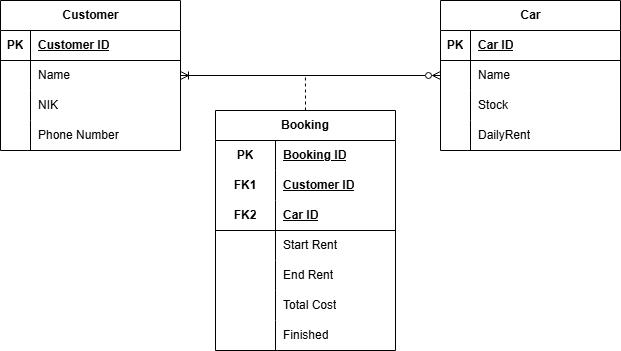

The diagram above was exported from draw.io. Its source (the exported page's mxGraphModel, read from the mxfile embedded in the PNG):
<mxGraphModel dx="951" dy="574" grid="1" gridSize="10" guides="1" tooltips="1" connect="1" arrows="1" fold="1" page="1" pageScale="1" pageWidth="850" pageHeight="1100" math="0" shadow="0">
  <root>
    <mxCell id="0" />
    <mxCell id="1" parent="0" />
    <mxCell id="2" parent="1" style="shape=table;startSize=30;container=1;collapsible=1;childLayout=tableLayout;fixedRows=1;rowLines=0;fontStyle=1;align=center;resizeLast=1;html=1;shadow=0;" value="Car" vertex="1">
      <mxGeometry height="150" width="180" x="555" y="430" as="geometry" />
    </mxCell>
    <mxCell id="3" parent="2" style="shape=tableRow;horizontal=0;startSize=0;swimlaneHead=0;swimlaneBody=0;fillColor=none;collapsible=0;dropTarget=0;points=[[0,0.5],[1,0.5]];portConstraint=eastwest;top=0;left=0;right=0;bottom=1;shadow=0;" value="" vertex="1">
      <mxGeometry height="30" width="180" y="30" as="geometry" />
    </mxCell>
    <mxCell id="4" parent="3" style="shape=partialRectangle;connectable=0;fillColor=none;top=0;left=0;bottom=0;right=0;fontStyle=1;overflow=hidden;whiteSpace=wrap;html=1;shadow=0;" value="PK" vertex="1">
      <mxGeometry height="30" width="30" as="geometry">
        <mxRectangle height="30" width="30" as="alternateBounds" />
      </mxGeometry>
    </mxCell>
    <mxCell id="5" parent="3" style="shape=partialRectangle;connectable=0;fillColor=none;top=0;left=0;bottom=0;right=0;align=left;spacingLeft=6;fontStyle=5;overflow=hidden;whiteSpace=wrap;html=1;shadow=0;" value="Car ID" vertex="1">
      <mxGeometry height="30" width="150" x="30" as="geometry">
        <mxRectangle height="30" width="150" as="alternateBounds" />
      </mxGeometry>
    </mxCell>
    <mxCell id="6" parent="2" style="shape=tableRow;horizontal=0;startSize=0;swimlaneHead=0;swimlaneBody=0;fillColor=none;collapsible=0;dropTarget=0;points=[[0,0.5],[1,0.5]];portConstraint=eastwest;top=0;left=0;right=0;bottom=0;shadow=0;" value="" vertex="1">
      <mxGeometry height="30" width="180" y="60" as="geometry" />
    </mxCell>
    <mxCell id="7" parent="6" style="shape=partialRectangle;connectable=0;fillColor=none;top=0;left=0;bottom=0;right=0;editable=1;overflow=hidden;whiteSpace=wrap;html=1;shadow=0;" value="" vertex="1">
      <mxGeometry height="30" width="30" as="geometry">
        <mxRectangle height="30" width="30" as="alternateBounds" />
      </mxGeometry>
    </mxCell>
    <mxCell id="8" parent="6" style="shape=partialRectangle;connectable=0;fillColor=none;top=0;left=0;bottom=0;right=0;align=left;spacingLeft=6;overflow=hidden;whiteSpace=wrap;html=1;shadow=0;" value="Name" vertex="1">
      <mxGeometry height="30" width="150" x="30" as="geometry">
        <mxRectangle height="30" width="150" as="alternateBounds" />
      </mxGeometry>
    </mxCell>
    <mxCell id="9" parent="2" style="shape=tableRow;horizontal=0;startSize=0;swimlaneHead=0;swimlaneBody=0;fillColor=none;collapsible=0;dropTarget=0;points=[[0,0.5],[1,0.5]];portConstraint=eastwest;top=0;left=0;right=0;bottom=0;shadow=0;" value="" vertex="1">
      <mxGeometry height="30" width="180" y="90" as="geometry" />
    </mxCell>
    <mxCell id="10" parent="9" style="shape=partialRectangle;connectable=0;fillColor=none;top=0;left=0;bottom=0;right=0;editable=1;overflow=hidden;whiteSpace=wrap;html=1;shadow=0;" value="" vertex="1">
      <mxGeometry height="30" width="30" as="geometry">
        <mxRectangle height="30" width="30" as="alternateBounds" />
      </mxGeometry>
    </mxCell>
    <mxCell id="11" parent="9" style="shape=partialRectangle;connectable=0;fillColor=none;top=0;left=0;bottom=0;right=0;align=left;spacingLeft=6;overflow=hidden;whiteSpace=wrap;html=1;shadow=0;" value="Stock" vertex="1">
      <mxGeometry height="30" width="150" x="30" as="geometry">
        <mxRectangle height="30" width="150" as="alternateBounds" />
      </mxGeometry>
    </mxCell>
    <mxCell id="12" parent="2" style="shape=tableRow;horizontal=0;startSize=0;swimlaneHead=0;swimlaneBody=0;fillColor=none;collapsible=0;dropTarget=0;points=[[0,0.5],[1,0.5]];portConstraint=eastwest;top=0;left=0;right=0;bottom=0;shadow=0;" value="" vertex="1">
      <mxGeometry height="30" width="180" y="120" as="geometry" />
    </mxCell>
    <mxCell id="13" parent="12" style="shape=partialRectangle;connectable=0;fillColor=none;top=0;left=0;bottom=0;right=0;editable=1;overflow=hidden;whiteSpace=wrap;html=1;shadow=0;" value="" vertex="1">
      <mxGeometry height="30" width="30" as="geometry">
        <mxRectangle height="30" width="30" as="alternateBounds" />
      </mxGeometry>
    </mxCell>
    <mxCell id="14" parent="12" style="shape=partialRectangle;connectable=0;fillColor=none;top=0;left=0;bottom=0;right=0;align=left;spacingLeft=6;overflow=hidden;whiteSpace=wrap;html=1;shadow=0;" value="DailyRent" vertex="1">
      <mxGeometry height="30" width="150" x="30" as="geometry">
        <mxRectangle height="30" width="150" as="alternateBounds" />
      </mxGeometry>
    </mxCell>
    <mxCell id="15" edge="1" parent="1" source="16" style="edgeStyle=none;rounded=0;orthogonalLoop=1;jettySize=auto;html=1;endArrow=ERzeroToMany;endFill=0;startArrow=ERoneToMany;startFill=0;shadow=0;" target="2">
      <mxGeometry relative="1" as="geometry" />
    </mxCell>
    <mxCell id="16" parent="1" style="shape=table;startSize=30;container=1;collapsible=1;childLayout=tableLayout;fixedRows=1;rowLines=0;fontStyle=1;align=center;resizeLast=1;html=1;shadow=0;" value="Customer" vertex="1">
      <mxGeometry height="150" width="180" x="115" y="430" as="geometry">
        <mxRectangle height="30" width="90" x="115" y="430" as="alternateBounds" />
      </mxGeometry>
    </mxCell>
    <mxCell id="17" parent="16" style="shape=tableRow;horizontal=0;startSize=0;swimlaneHead=0;swimlaneBody=0;fillColor=none;collapsible=0;dropTarget=0;points=[[0,0.5],[1,0.5]];portConstraint=eastwest;top=0;left=0;right=0;bottom=1;shadow=0;" value="" vertex="1">
      <mxGeometry height="30" width="180" y="30" as="geometry" />
    </mxCell>
    <mxCell id="18" parent="17" style="shape=partialRectangle;connectable=0;fillColor=none;top=0;left=0;bottom=0;right=0;fontStyle=1;overflow=hidden;whiteSpace=wrap;html=1;shadow=0;" value="PK" vertex="1">
      <mxGeometry height="30" width="30" as="geometry">
        <mxRectangle height="30" width="30" as="alternateBounds" />
      </mxGeometry>
    </mxCell>
    <mxCell id="19" parent="17" style="shape=partialRectangle;connectable=0;fillColor=none;top=0;left=0;bottom=0;right=0;align=left;spacingLeft=6;fontStyle=5;overflow=hidden;whiteSpace=wrap;html=1;shadow=0;" value="Customer ID" vertex="1">
      <mxGeometry height="30" width="150" x="30" as="geometry">
        <mxRectangle height="30" width="150" as="alternateBounds" />
      </mxGeometry>
    </mxCell>
    <mxCell id="20" parent="16" style="shape=tableRow;horizontal=0;startSize=0;swimlaneHead=0;swimlaneBody=0;fillColor=none;collapsible=0;dropTarget=0;points=[[0,0.5],[1,0.5]];portConstraint=eastwest;top=0;left=0;right=0;bottom=0;shadow=0;" value="" vertex="1">
      <mxGeometry height="30" width="180" y="60" as="geometry" />
    </mxCell>
    <mxCell id="21" parent="20" style="shape=partialRectangle;connectable=0;fillColor=none;top=0;left=0;bottom=0;right=0;editable=1;overflow=hidden;whiteSpace=wrap;html=1;shadow=0;" value="" vertex="1">
      <mxGeometry height="30" width="30" as="geometry">
        <mxRectangle height="30" width="30" as="alternateBounds" />
      </mxGeometry>
    </mxCell>
    <mxCell id="22" parent="20" style="shape=partialRectangle;connectable=0;fillColor=none;top=0;left=0;bottom=0;right=0;align=left;spacingLeft=6;overflow=hidden;whiteSpace=wrap;html=1;shadow=0;" value="Name" vertex="1">
      <mxGeometry height="30" width="150" x="30" as="geometry">
        <mxRectangle height="30" width="150" as="alternateBounds" />
      </mxGeometry>
    </mxCell>
    <mxCell id="23" parent="16" style="shape=tableRow;horizontal=0;startSize=0;swimlaneHead=0;swimlaneBody=0;fillColor=none;collapsible=0;dropTarget=0;points=[[0,0.5],[1,0.5]];portConstraint=eastwest;top=0;left=0;right=0;bottom=0;shadow=0;" value="" vertex="1">
      <mxGeometry height="30" width="180" y="90" as="geometry" />
    </mxCell>
    <mxCell id="24" parent="23" style="shape=partialRectangle;connectable=0;fillColor=none;top=0;left=0;bottom=0;right=0;editable=1;overflow=hidden;whiteSpace=wrap;html=1;shadow=0;" value="" vertex="1">
      <mxGeometry height="30" width="30" as="geometry">
        <mxRectangle height="30" width="30" as="alternateBounds" />
      </mxGeometry>
    </mxCell>
    <mxCell id="25" parent="23" style="shape=partialRectangle;connectable=0;fillColor=none;top=0;left=0;bottom=0;right=0;align=left;spacingLeft=6;overflow=hidden;whiteSpace=wrap;html=1;shadow=0;" value="NIK" vertex="1">
      <mxGeometry height="30" width="150" x="30" as="geometry">
        <mxRectangle height="30" width="150" as="alternateBounds" />
      </mxGeometry>
    </mxCell>
    <mxCell id="26" parent="16" style="shape=tableRow;horizontal=0;startSize=0;swimlaneHead=0;swimlaneBody=0;fillColor=none;collapsible=0;dropTarget=0;points=[[0,0.5],[1,0.5]];portConstraint=eastwest;top=0;left=0;right=0;bottom=0;shadow=0;" value="" vertex="1">
      <mxGeometry height="30" width="180" y="120" as="geometry" />
    </mxCell>
    <mxCell id="27" parent="26" style="shape=partialRectangle;connectable=0;fillColor=none;top=0;left=0;bottom=0;right=0;editable=1;overflow=hidden;whiteSpace=wrap;html=1;shadow=0;" value="" vertex="1">
      <mxGeometry height="30" width="30" as="geometry">
        <mxRectangle height="30" width="30" as="alternateBounds" />
      </mxGeometry>
    </mxCell>
    <mxCell id="28" parent="26" style="shape=partialRectangle;connectable=0;fillColor=none;top=0;left=0;bottom=0;right=0;align=left;spacingLeft=6;overflow=hidden;whiteSpace=wrap;html=1;shadow=0;" value="Phone Number" vertex="1">
      <mxGeometry height="30" width="150" x="30" as="geometry">
        <mxRectangle height="30" width="150" as="alternateBounds" />
      </mxGeometry>
    </mxCell>
    <mxCell id="29" edge="1" parent="1" source="30" style="edgeStyle=none;rounded=0;orthogonalLoop=1;jettySize=auto;html=1;exitX=0.5;exitY=0;exitDx=0;exitDy=0;endArrow=none;endFill=0;dashed=1;shadow=0;">
      <mxGeometry relative="1" as="geometry">
        <mxPoint x="419.95238095238096" y="504" as="targetPoint" />
      </mxGeometry>
    </mxCell>
    <mxCell id="30" parent="1" style="shape=table;startSize=30;container=1;collapsible=1;childLayout=tableLayout;fixedRows=1;rowLines=0;fontStyle=1;align=center;resizeLast=1;html=1;whiteSpace=wrap;shadow=0;" value="Booking" vertex="1">
      <mxGeometry height="240" width="180" x="330" y="540" as="geometry" />
    </mxCell>
    <mxCell id="31" parent="30" style="shape=tableRow;horizontal=0;startSize=0;swimlaneHead=0;swimlaneBody=0;fillColor=none;collapsible=0;dropTarget=0;points=[[0,0.5],[1,0.5]];portConstraint=eastwest;top=0;left=0;right=0;bottom=0;html=1;shadow=0;" value="" vertex="1">
      <mxGeometry height="30" width="180" y="30" as="geometry" />
    </mxCell>
    <mxCell id="32" parent="31" style="shape=partialRectangle;connectable=0;fillColor=none;top=0;left=0;bottom=0;right=0;fontStyle=1;overflow=hidden;html=1;whiteSpace=wrap;shadow=0;" value="PK" vertex="1">
      <mxGeometry height="30" width="60" as="geometry">
        <mxRectangle height="30" width="60" as="alternateBounds" />
      </mxGeometry>
    </mxCell>
    <mxCell id="33" parent="31" style="shape=partialRectangle;connectable=0;fillColor=none;top=0;left=0;bottom=0;right=0;align=left;spacingLeft=6;fontStyle=5;overflow=hidden;html=1;whiteSpace=wrap;shadow=0;" value="Booking ID" vertex="1">
      <mxGeometry height="30" width="120" x="60" as="geometry">
        <mxRectangle height="30" width="120" as="alternateBounds" />
      </mxGeometry>
    </mxCell>
    <mxCell id="34" parent="30" style="shape=tableRow;horizontal=0;startSize=0;swimlaneHead=0;swimlaneBody=0;fillColor=none;collapsible=0;dropTarget=0;points=[[0,0.5],[1,0.5]];portConstraint=eastwest;top=0;left=0;right=0;bottom=0;html=1;shadow=0;" value="" vertex="1">
      <mxGeometry height="30" width="180" y="60" as="geometry" />
    </mxCell>
    <mxCell id="35" parent="34" style="shape=partialRectangle;connectable=0;fillColor=none;top=0;left=0;bottom=0;right=0;fontStyle=1;overflow=hidden;html=1;whiteSpace=wrap;shadow=0;" value="FK1" vertex="1">
      <mxGeometry height="30" width="60" as="geometry">
        <mxRectangle height="30" width="60" as="alternateBounds" />
      </mxGeometry>
    </mxCell>
    <mxCell id="36" parent="34" style="shape=partialRectangle;connectable=0;fillColor=none;top=0;left=0;bottom=0;right=0;align=left;spacingLeft=6;fontStyle=5;overflow=hidden;html=1;whiteSpace=wrap;shadow=0;" value="Customer ID" vertex="1">
      <mxGeometry height="30" width="120" x="60" as="geometry">
        <mxRectangle height="30" width="120" as="alternateBounds" />
      </mxGeometry>
    </mxCell>
    <mxCell id="37" parent="30" style="shape=tableRow;horizontal=0;startSize=0;swimlaneHead=0;swimlaneBody=0;fillColor=none;collapsible=0;dropTarget=0;points=[[0,0.5],[1,0.5]];portConstraint=eastwest;top=0;left=0;right=0;bottom=1;html=1;shadow=0;" value="" vertex="1">
      <mxGeometry height="30" width="180" y="90" as="geometry" />
    </mxCell>
    <mxCell id="38" parent="37" style="shape=partialRectangle;connectable=0;fillColor=none;top=0;left=0;bottom=0;right=0;fontStyle=1;overflow=hidden;html=1;whiteSpace=wrap;shadow=0;" value="FK2" vertex="1">
      <mxGeometry height="30" width="60" as="geometry">
        <mxRectangle height="30" width="60" as="alternateBounds" />
      </mxGeometry>
    </mxCell>
    <mxCell id="39" parent="37" style="shape=partialRectangle;connectable=0;fillColor=none;top=0;left=0;bottom=0;right=0;align=left;spacingLeft=6;fontStyle=5;overflow=hidden;html=1;whiteSpace=wrap;shadow=0;" value="Car ID" vertex="1">
      <mxGeometry height="30" width="120" x="60" as="geometry">
        <mxRectangle height="30" width="120" as="alternateBounds" />
      </mxGeometry>
    </mxCell>
    <mxCell id="40" parent="30" style="shape=tableRow;horizontal=0;startSize=0;swimlaneHead=0;swimlaneBody=0;fillColor=none;collapsible=0;dropTarget=0;points=[[0,0.5],[1,0.5]];portConstraint=eastwest;top=0;left=0;right=0;bottom=0;html=1;shadow=0;" value="" vertex="1">
      <mxGeometry height="30" width="180" y="120" as="geometry" />
    </mxCell>
    <mxCell id="41" parent="40" style="shape=partialRectangle;connectable=0;fillColor=none;top=0;left=0;bottom=0;right=0;editable=1;overflow=hidden;html=1;whiteSpace=wrap;shadow=0;" value="" vertex="1">
      <mxGeometry height="30" width="60" as="geometry">
        <mxRectangle height="30" width="60" as="alternateBounds" />
      </mxGeometry>
    </mxCell>
    <mxCell id="42" parent="40" style="shape=partialRectangle;connectable=0;fillColor=none;top=0;left=0;bottom=0;right=0;align=left;spacingLeft=6;overflow=hidden;html=1;whiteSpace=wrap;shadow=0;" value="Start Rent" vertex="1">
      <mxGeometry height="30" width="120" x="60" as="geometry">
        <mxRectangle height="30" width="120" as="alternateBounds" />
      </mxGeometry>
    </mxCell>
    <mxCell id="43" parent="30" style="shape=tableRow;horizontal=0;startSize=0;swimlaneHead=0;swimlaneBody=0;fillColor=none;collapsible=0;dropTarget=0;points=[[0,0.5],[1,0.5]];portConstraint=eastwest;top=0;left=0;right=0;bottom=0;html=1;shadow=0;" value="" vertex="1">
      <mxGeometry height="30" width="180" y="150" as="geometry" />
    </mxCell>
    <mxCell id="44" parent="43" style="shape=partialRectangle;connectable=0;fillColor=none;top=0;left=0;bottom=0;right=0;editable=1;overflow=hidden;html=1;whiteSpace=wrap;shadow=0;" value="" vertex="1">
      <mxGeometry height="30" width="60" as="geometry">
        <mxRectangle height="30" width="60" as="alternateBounds" />
      </mxGeometry>
    </mxCell>
    <mxCell id="45" parent="43" style="shape=partialRectangle;connectable=0;fillColor=none;top=0;left=0;bottom=0;right=0;align=left;spacingLeft=6;overflow=hidden;html=1;whiteSpace=wrap;shadow=0;" value="End Rent" vertex="1">
      <mxGeometry height="30" width="120" x="60" as="geometry">
        <mxRectangle height="30" width="120" as="alternateBounds" />
      </mxGeometry>
    </mxCell>
    <mxCell id="46" parent="30" style="shape=tableRow;horizontal=0;startSize=0;swimlaneHead=0;swimlaneBody=0;fillColor=none;collapsible=0;dropTarget=0;points=[[0,0.5],[1,0.5]];portConstraint=eastwest;top=0;left=0;right=0;bottom=0;html=1;shadow=0;" value="" vertex="1">
      <mxGeometry height="30" width="180" y="180" as="geometry" />
    </mxCell>
    <mxCell id="47" parent="46" style="shape=partialRectangle;connectable=0;fillColor=none;top=0;left=0;bottom=0;right=0;editable=1;overflow=hidden;html=1;whiteSpace=wrap;shadow=0;" value="" vertex="1">
      <mxGeometry height="30" width="60" as="geometry">
        <mxRectangle height="30" width="60" as="alternateBounds" />
      </mxGeometry>
    </mxCell>
    <mxCell id="48" parent="46" style="shape=partialRectangle;connectable=0;fillColor=none;top=0;left=0;bottom=0;right=0;align=left;spacingLeft=6;overflow=hidden;html=1;whiteSpace=wrap;shadow=0;" value="Total Cost" vertex="1">
      <mxGeometry height="30" width="120" x="60" as="geometry">
        <mxRectangle height="30" width="120" as="alternateBounds" />
      </mxGeometry>
    </mxCell>
    <mxCell id="49" parent="30" style="shape=tableRow;horizontal=0;startSize=0;swimlaneHead=0;swimlaneBody=0;fillColor=none;collapsible=0;dropTarget=0;points=[[0,0.5],[1,0.5]];portConstraint=eastwest;top=0;left=0;right=0;bottom=0;html=1;shadow=0;" value="" vertex="1">
      <mxGeometry height="30" width="180" y="210" as="geometry" />
    </mxCell>
    <mxCell id="50" parent="49" style="shape=partialRectangle;connectable=0;fillColor=none;top=0;left=0;bottom=0;right=0;editable=1;overflow=hidden;html=1;whiteSpace=wrap;shadow=0;" value="" vertex="1">
      <mxGeometry height="30" width="60" as="geometry">
        <mxRectangle height="30" width="60" as="alternateBounds" />
      </mxGeometry>
    </mxCell>
    <mxCell id="51" parent="49" style="shape=partialRectangle;connectable=0;fillColor=none;top=0;left=0;bottom=0;right=0;align=left;spacingLeft=6;overflow=hidden;html=1;whiteSpace=wrap;shadow=0;" value="Finished" vertex="1">
      <mxGeometry height="30" width="120" x="60" as="geometry">
        <mxRectangle height="30" width="120" as="alternateBounds" />
      </mxGeometry>
    </mxCell>
  </root>
</mxGraphModel>